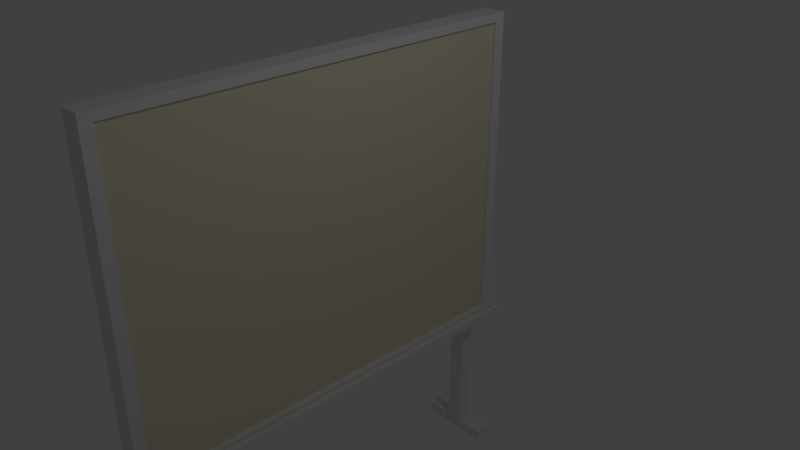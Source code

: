 # Source: whiteboard.blend  (saved by Blender 2.79.0; exported with 4.5.12 LTS)
import bpy
from mathutils import Matrix  # noqa: F401  (used for matrix-valued properties, if any)

bpy.ops.wm.read_factory_settings(use_empty=True)
scene = bpy.context.scene
scene.name = 'Scene'

# ---- collections
col_collection_1 = bpy.data.collections.new('Collection 1'); scene.collection.children.link(col_collection_1)

# ---- materials (node trees are filled in below, after node groups)
mat_material = bpy.data.materials.new('Material')
mat_material.alpha_threshold = 0.0
mat_material.use_transparent_shadow = False
mat_material.roughness = 0.5
mat_material.line_color = (0.0, 0.0, 0.0, 1.0)
mat_material_001 = bpy.data.materials.new('Material.001')
mat_material_001.alpha_threshold = 0.0
mat_material_001.use_transparent_shadow = False
mat_material_001.diffuse_color = (0.8, 0.7416, 0.5815, 1.0)
mat_material_001.roughness = 0.5

# ---- material node trees

# ---- world
world_world = bpy.data.worlds.new('World'); scene.world = world_world
world_world.color = (0.05088, 0.05088, 0.05088)
world_world.use_sun_shadow = False
world_world.sun_shadow_jitter_overblur = 0.0
world_world.cycles.sampling_method = 'MANUAL'

# ---- cameras
cam_camera = bpy.data.cameras.new('Camera')
cam_camera.clip_end = 100.0
cam_camera.lens = 35.0
cam_camera.sensor_width = 32.0
cam_camera.sensor_height = 18.0
cam_camera.ortho_scale = 7.314
cam_camera.dof.focus_distance = 0.0
cam_camera.dof.aperture_fstop = 128.0

# ---- lights
light_lamp = bpy.data.lights.new('Lamp', 'POINT')
light_lamp.transmission_factor = 0.0
light_lamp.cutoff_distance = 30.0
light_lamp.energy = 100.0
light_lamp.shadow_buffer_clip_start = 1.001
light_lamp.shadow_soft_size = 0.1
light_lamp.shadow_maximum_resolution = 0.006
light_lamp.use_absolute_resolution = True

# ---- meshes
me_cube = bpy.data.meshes.new('Cube')
me_cube.from_pydata([(-0.66, -3.217, -2.497), (-1.0, -3.217, -2.497), (-0.66, -3.217, 2.497), (-1.0, -3.217, 2.497), (-0.66, -3.052, -2.367), (-0.66, -3.052, 2.367), (-0.7132, -3.052, -2.367), (-0.7132, -3.052, 2.367), (-1.0, -3.024, -2.345), (-1.0, -3.024, 2.345), (-0.8671, -3.024, -2.345), (-0.8671, -3.024, 2.345), (-0.7031, -2.846, -2.417), (-0.9568, -2.846, -2.417), (-0.7031, -2.638, -2.417), (-0.9568, -2.638, -2.417), (-0.7031, -2.638, -4.569), (-0.7031, -2.846, -4.569), (-0.9568, -2.846, -4.569), (-0.9568, -2.638, -4.569), (-0.2703, -2.638, -4.569), (-0.2703, -2.846, -4.569), (-1.39, -2.846, -4.569), (-1.39, -2.638, -4.569), (-0.2703, -2.638, -4.734), (-0.2703, -2.846, -4.734), (-1.39, -2.846, -4.734), (-1.39, -2.638, -4.734), (-0.66, -3.217, -2.497), (-0.66, -3.216, -2.367), (-0.4729, -3.217, -2.497), (-0.4729, -3.216, -2.367), (-0.6165, -3.147, -2.367), (-0.5164, -3.147, -2.367), (-0.6165, -3.147, -2.415), (-0.5164, -3.147, -2.415), (-0.66, 3.217, -2.497), (-1.0, 3.217, -2.497), (-0.66, 3.217, 2.497), (-1.0, 3.217, 2.497), (-0.66, 3.052, -2.367), (-0.66, 3.052, 2.367), (-0.7132, 3.052, -2.367), (-0.7132, 3.052, 2.367), (-1.0, 3.024, -2.345), (-1.0, 3.024, 2.345), (-0.8671, 3.024, -2.345), (-0.8671, 3.024, 2.345), (-0.66, 0.0, -2.497), (-1.0, 0.0, -2.497), (-0.66, 0.0, 2.497), (-1.0, 0.0, 2.497), (-0.66, 0.0, -2.367), (-0.66, 0.0, 2.367), (-0.7132, 0.0, -2.367), (-0.7132, 0.0, 2.367), (-1.0, 0.0, -2.345), (-1.0, 0.0, 2.345), (-0.8671, 0.0, -2.345), (-0.8671, 0.0, 2.345), (-0.7031, 2.846, -2.417), (-0.9568, 2.846, -2.417), (-0.7031, 2.638, -2.417), (-0.9568, 2.638, -2.417), (-0.7031, 2.638, -4.569), (-0.7031, 2.846, -4.569), (-0.9568, 2.846, -4.569), (-0.9568, 2.638, -4.569), (-0.2703, 2.638, -4.569), (-0.2703, 2.846, -4.569), (-1.39, 2.846, -4.569), (-1.39, 2.638, -4.569), (-0.2703, 2.638, -4.734), (-0.2703, 2.846, -4.734), (-1.39, 2.846, -4.734), (-1.39, 2.638, -4.734), (-0.66, 3.217, -2.497), (-0.66, 3.216, -2.367), (-0.66, 0.0, -2.497), (-0.66, 0.0, -2.367), (-0.4729, 0.0, -2.497), (-0.4729, 3.217, -2.497), (-0.4729, 0.0, -2.367), (-0.4729, 3.216, -2.367), (-0.6165, 0.0, -2.367), (-0.6165, 3.147, -2.367), (-0.5164, 0.0, -2.367), (-0.5164, 3.147, -2.367), (-0.6165, 0.0, -2.415), (-0.6165, 3.147, -2.415), (-0.5164, 0.0, -2.415), (-0.5164, 3.147, -2.415)], [], [(48, 0, 1, 49), (50, 51, 3, 2), (50, 2, 5, 53), (0, 2, 3, 1), (5, 4, 6, 7), (2, 0, 4, 5), (54, 55, 7, 6), (53, 5, 7, 55), (49, 1, 8, 56), (1, 3, 9, 8), (8, 9, 11, 10), (56, 8, 10, 58), (10, 11, 59, 58), (3, 51, 57, 9), (9, 57, 59, 11), (4, 52, 54, 6), (0, 48, 52, 4), (14, 15, 13, 12), (16, 17, 18, 19), (13, 15, 19, 18), (14, 12, 17, 16), (15, 14, 16, 19), (12, 13, 18, 17), (20, 23, 22, 21), (24, 25, 26, 27), (23, 20, 24, 27), (21, 22, 26, 25), (22, 23, 27, 26), (20, 21, 25, 24), (28, 29, 79, 78), (30, 80, 82, 31), (29, 28, 30, 31), (28, 78, 80, 30), (33, 86, 90, 35), (29, 31, 33, 32), (31, 82, 86, 33), (79, 29, 32, 84), (88, 34, 35, 90), (32, 33, 35, 34), (84, 32, 34, 88), (48, 49, 37, 36), (50, 38, 39, 51), (50, 53, 41, 38), (36, 37, 39, 38), (41, 43, 42, 40), (38, 41, 40, 36), (54, 42, 43, 55), (53, 55, 43, 41), (49, 56, 44, 37), (37, 44, 45, 39), (44, 46, 47, 45), (56, 58, 46, 44), (46, 58, 59, 47), (39, 45, 57, 51), (45, 47, 59, 57), (40, 42, 54, 52), (36, 40, 52, 48), (62, 60, 61, 63), (64, 67, 66, 65), (61, 66, 67, 63), (62, 64, 65, 60), (63, 67, 64, 62), (60, 65, 66, 61), (68, 69, 70, 71), (72, 75, 74, 73), (71, 75, 72, 68), (69, 73, 74, 70), (70, 74, 75, 71), (68, 72, 73, 69), (76, 78, 79, 77), (81, 83, 82, 80), (77, 83, 81, 76), (76, 81, 80, 78), (82, 86, 84, 79), (87, 91, 90, 86), (77, 85, 87, 83), (83, 87, 86, 82), (79, 84, 85, 77), (88, 90, 91, 89), (85, 89, 91, 87), (84, 88, 89, 85)])
me_cube.polygons.foreach_set('material_index', [0, 0, 0, 0, 0, 0, 1, 0, 0, 0, 0, 0, 1, 0, 0, 0, 0, 0, 0, 0, 0, 0, 0, 0, 0, 0, 0, 0, 0, 0, 0, 0, 0, 0, 0, 0, 0, 0, 0, 0, 0, 0, 0, 0, 0, 0, 1, 0, 0, 0, 0, 0, 1, 0, 0, 0, 0, 0, 0, 0, 0, 0, 0, 0, 0, 0, 0, 0, 0, 0, 0, 0, 0, 0, 0, 0, 0, 0, 0, 0, 0])
_uv = me_cube.uv_layers.new(name='UVMap')
_uv.uv.foreach_set('vector', [0.802, 0.2336, 0.802, 0.4601, 0.778, 0.4601, 0.778, 0.2336, 0.7399, 0.2336, 0.7639, 0.2336, 0.7639, 0.4601, 0.7399, 0.4601, 0.3594, 0.2336, 0.3594, 0.4601, 0.3502, 0.4485, 0.3502, 0.2336, 0.7258, 0.4742, 0.7258, 0.8259, 0.7018, 0.8259, 0.7018, 0.4742, 0.9568, 0.4742, 0.9568, 0.8076, 0.953, 0.8076, 0.953, 0.4742, 0.3594, 0.4601, 0.007055, 0.4601, 0.0162, 0.4485, 0.3502, 0.4485, 0.007055, 0.6891, 0.3411, 0.6891, 0.3411, 0.904, 0.007055, 0.904, 0.9347, 0.2219, 0.9347, 0.007041, 0.9384, 0.007041, 0.9384, 0.2219, 0.3735, 0.2336, 0.3735, 0.007041, 0.3842, 0.02068, 0.3842, 0.2336, 0.3735, 0.007041, 0.7258, 0.007042, 0.7151, 0.02068, 0.3842, 0.02068, 0.8942, 0.8045, 0.8942, 0.4742, 0.9036, 0.4742, 0.9036, 0.8045, 0.8528, 0.6869, 0.8528, 0.8998, 0.8434, 0.8998, 0.8434, 0.6869, 0.6861, 0.9, 0.3552, 0.9, 0.3552, 0.6871, 0.6861, 0.6871, 0.7258, 0.007042, 0.7258, 0.2336, 0.7151, 0.2336, 0.7151, 0.02068, 0.8255, 0.4742, 0.8255, 0.6871, 0.8161, 0.6871, 0.8161, 0.4742, 0.9389, 0.4742, 0.9389, 0.6891, 0.9351, 0.6891, 0.9351, 0.4742, 0.007055, 0.4601, 0.007055, 0.2336, 0.0162, 0.2336, 0.0162, 0.4485, 0.496, 0.932, 0.496, 0.9141, 0.5107, 0.9141, 0.5107, 0.932, 0.5682, 0.932, 0.5536, 0.932, 0.5536, 0.9141, 0.5682, 0.9141, 0.7018, 0.8399, 0.7165, 0.8399, 0.7165, 0.9914, 0.7018, 0.9914, 0.9855, 0.6257, 0.9709, 0.6257, 0.9709, 0.4742, 0.9855, 0.4742, 0.9704, 0.007041, 0.9883, 0.007042, 0.9883, 0.1585, 0.9704, 0.1585, 0.953, 0.8217, 0.9709, 0.8217, 0.9709, 0.9732, 0.953, 0.9732, 0.3552, 0.993, 0.3552, 0.9141, 0.3698, 0.9141, 0.3698, 0.993, 0.3986, 0.993, 0.384, 0.993, 0.384, 0.9141, 0.3986, 0.9141, 0.9813, 0.4333, 0.9813, 0.3545, 0.9929, 0.3545, 0.9929, 0.4333, 0.7306, 0.9188, 0.7306, 0.8399, 0.7422, 0.8399, 0.7422, 0.9188, 0.6338, 0.9288, 0.6338, 0.9141, 0.6455, 0.9141, 0.6455, 0.9288, 0.5823, 0.9288, 0.5823, 0.9141, 0.594, 0.9141, 0.594, 0.9288, 0.8799, 0.4601, 0.8707, 0.46, 0.8707, 0.2336, 0.8799, 0.2336, 0.894, 0.4601, 0.894, 0.2336, 0.9031, 0.2336, 0.9031, 0.46, 0.007055, 0.9181, 0.0162, 0.9181, 0.0162, 0.9312, 0.007055, 0.9312, 0.8293, 0.007041, 0.8293, 0.2336, 0.8161, 0.2336, 0.8161, 0.007041, 0.9172, 0.4502, 0.9172, 0.2286, 0.9206, 0.2286, 0.9206, 0.4502, 0.8434, 0.007041, 0.8566, 0.007041, 0.8535, 0.01189, 0.8465, 0.01189, 0.8566, 0.007041, 0.8566, 0.2335, 0.8535, 0.2335, 0.8535, 0.01189, 0.8434, 0.2335, 0.8434, 0.007041, 0.8465, 0.01189, 0.8465, 0.2335, 0.7568, 0.6958, 0.7568, 0.4742, 0.7639, 0.4742, 0.7639, 0.6958, 0.03031, 0.9251, 0.03031, 0.9181, 0.03365, 0.9181, 0.03365, 0.9251, 0.921, 0.6958, 0.921, 0.9174, 0.9177, 0.9174, 0.9177, 0.6958, 0.802, 0.2336, 0.778, 0.2336, 0.778, 0.007042, 0.802, 0.007041, 0.7399, 0.2336, 0.7399, 0.007041, 0.7639, 0.007042, 0.7639, 0.2336, 0.3594, 0.2336, 0.3502, 0.2336, 0.3502, 0.01872, 0.3594, 0.007041, 0.778, 0.4742, 0.802, 0.4742, 0.802, 0.8259, 0.778, 0.8259, 0.9525, 0.007041, 0.9563, 0.007041, 0.9563, 0.3404, 0.9525, 0.3404, 0.3594, 0.007041, 0.3502, 0.01872, 0.0162, 0.01872, 0.007055, 0.007042, 0.007055, 0.6891, 0.007055, 0.4742, 0.3411, 0.4742, 0.3411, 0.6891, 0.9347, 0.2219, 0.9384, 0.2219, 0.9384, 0.4368, 0.9347, 0.4368, 0.3735, 0.2336, 0.3842, 0.2336, 0.3842, 0.4465, 0.3735, 0.4601, 0.3735, 0.4601, 0.3842, 0.4465, 0.7151, 0.4465, 0.7258, 0.4601, 0.8801, 0.8045, 0.8707, 0.8045, 0.8707, 0.4742, 0.8801, 0.4742, 0.8528, 0.6869, 0.8434, 0.6869, 0.8434, 0.474, 0.8528, 0.474, 0.6861, 0.4742, 0.6861, 0.6871, 0.3552, 0.6871, 0.3552, 0.4742, 0.7258, 0.4601, 0.7151, 0.4465, 0.7151, 0.2336, 0.7258, 0.2336, 0.8255, 0.9, 0.8161, 0.9, 0.8161, 0.6871, 0.8255, 0.6871, 0.9389, 0.904, 0.9351, 0.904, 0.9351, 0.6891, 0.9389, 0.6891, 0.007055, 0.007042, 0.0162, 0.01872, 0.0162, 0.2336, 0.007055, 0.2336, 0.5394, 0.932, 0.5248, 0.932, 0.5248, 0.9141, 0.5394, 0.9141, 0.4672, 0.932, 0.4672, 0.9141, 0.4819, 0.9141, 0.4819, 0.932, 0.9855, 0.6398, 0.9855, 0.7913, 0.9709, 0.7913, 0.9709, 0.6398, 0.778, 0.9914, 0.778, 0.8399, 0.7927, 0.8399, 0.7927, 0.9914, 0.9883, 0.1726, 0.9883, 0.3241, 0.9704, 0.3241, 0.9704, 0.1726, 0.8886, 0.8186, 0.8886, 0.9701, 0.8707, 0.9701, 0.8707, 0.8186, 0.4274, 0.993, 0.4127, 0.993, 0.4127, 0.9141, 0.4274, 0.9141, 0.9525, 0.4333, 0.9525, 0.3545, 0.9672, 0.3545, 0.9672, 0.4333, 0.4415, 0.9141, 0.4531, 0.9141, 0.4531, 0.993, 0.4415, 0.993, 0.855, 0.9927, 0.8434, 0.9927, 0.8434, 0.9139, 0.855, 0.9139, 0.6596, 0.9141, 0.6712, 0.9141, 0.6712, 0.9288, 0.6596, 0.9288, 0.6081, 0.9141, 0.6197, 0.9141, 0.6197, 0.9288, 0.6081, 0.9288, 0.8799, 0.007041, 0.8799, 0.2336, 0.8707, 0.2336, 0.8707, 0.007157, 0.894, 0.007041, 0.9031, 0.007157, 0.9031, 0.2336, 0.894, 0.2336, 0.8161, 0.9273, 0.8161, 0.9141, 0.8252, 0.9141, 0.8252, 0.9273, 0.8293, 0.4601, 0.8161, 0.4601, 0.8161, 0.2336, 0.8293, 0.2336, 0.0, 0.0, 0.0, 0.0, 0.0, 0.0, 0.0, 0.0, 0.9172, 0.007041, 0.9206, 0.007041, 0.9206, 0.2286, 0.9172, 0.2286, 0.8434, 0.4599, 0.8465, 0.4551, 0.8535, 0.4551, 0.8566, 0.4599, 0.8566, 0.4599, 0.8535, 0.4551, 0.8535, 0.2335, 0.8566, 0.2335, 0.8434, 0.2335, 0.8465, 0.2335, 0.8465, 0.4551, 0.8434, 0.4599, 0.7568, 0.6958, 0.7639, 0.6958, 0.7639, 0.9174, 0.7568, 0.9174, 0.05109, 0.9251, 0.04776, 0.9251, 0.04776, 0.9181, 0.05109, 0.9181, 0.921, 0.6958, 0.9177, 0.6958, 0.9177, 0.4742, 0.921, 0.4742])
me_cube.materials.append(mat_material)
me_cube.materials.append(mat_material_001)
me_cube.use_remesh_preserve_volume = False
me_cube.use_remesh_preserve_attributes = False
me_cube.use_mirror_vertex_groups = False
me_cube.update()

# ---- objects
ob_cube = bpy.data.objects.new('Cube', me_cube)
ob_lamp = bpy.data.objects.new('Lamp', light_lamp)
ob_camera = bpy.data.objects.new('Camera', cam_camera)

# ---- transforms, parenting, visibility, modifiers, constraints
ob_cube.location = (0.0, 0.0, 0.0)
ob_cube.lock_rotations_4d = False
ob_cube.empty_display_type = 'ARROWS'
ob_cube.lineart.crease_threshold = 0.0
ob_lamp.location = (4.076, 1.005, 5.904)
ob_lamp.rotation_euler = (0.6503, 0.05522, 1.866)
ob_lamp.lock_rotations_4d = False
ob_lamp.empty_display_type = 'ARROWS'
ob_lamp.color = (0.0, 0.0, 0.0, 0.0)
ob_lamp.lineart.crease_threshold = 0.0
ob_camera.location = (7.481, -6.508, 5.344)
ob_camera.rotation_euler = (1.109, 0.0, 0.8149)
ob_camera.lock_rotations_4d = False
ob_camera.empty_display_type = 'ARROWS'
ob_camera.color = (0.0, 0.0, 0.0, 0.0)
ob_camera.display_type = 'WIRE'
ob_camera.lineart.crease_threshold = 0.0

# ---- collection membership
col_collection_1.objects.link(ob_cube)
col_collection_1.objects.link(ob_lamp)
col_collection_1.objects.link(ob_camera)

# ---- scene / render settings (as saved in the file)
scene.camera = ob_camera
scene.frame_start = 1; scene.frame_end = 250; scene.frame_set(1)
scene.render.engine = 'BLENDER_EEVEE_NEXT'
scene.render.resolution_percentage = 50
scene.render.dither_intensity = 0.0
scene.cycles.use_denoising = False
scene.cycles.samples = 128
scene.cycles.sampling_pattern = 'TABULATED_SOBOL'
scene.cycles.use_adaptive_sampling = False
scene.cycles.use_light_tree = False
scene.cycles.blur_glossy = 0.0
scene.cycles.sample_clamp_indirect = 0.0
scene.view_settings.view_transform = 'Standard'
bpy.context.view_layer.update()
